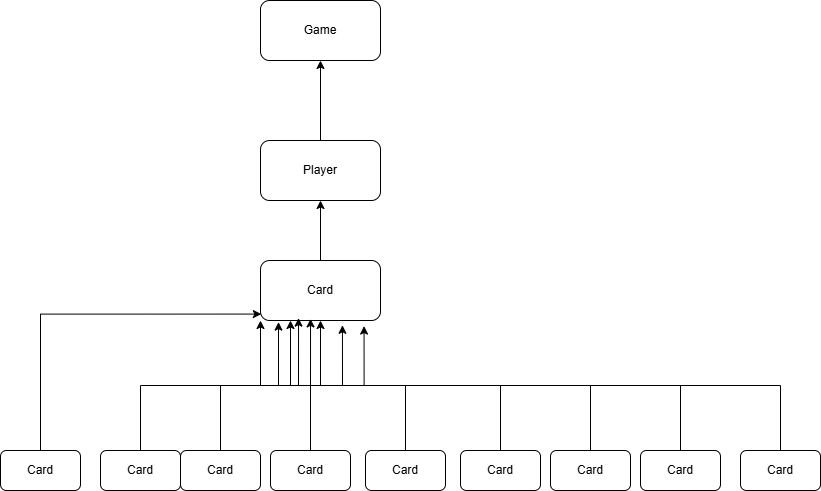

The diagram above was exported from draw.io. Its source (the exported page's mxGraphModel, read from the mxfile embedded in the PNG):
<mxGraphModel dx="1034" dy="1763" grid="1" gridSize="10" guides="1" tooltips="1" connect="1" arrows="1" fold="1" page="1" pageScale="1" pageWidth="850" pageHeight="1100" math="0" shadow="0">
  <root>
    <mxCell id="0" />
    <mxCell id="1" parent="0" />
    <mxCell id="xNX8iV1CyYFa7UAjlmrb-1" edge="1" parent="1" source="xNX8iV1CyYFa7UAjlmrb-2" style="edgeStyle=orthogonalEdgeStyle;rounded=0;orthogonalLoop=1;jettySize=auto;html=1;exitX=0.5;exitY=0;exitDx=0;exitDy=0;entryX=0.5;entryY=1;entryDx=0;entryDy=0;" target="xNX8iV1CyYFa7UAjlmrb-18">
      <mxGeometry relative="1" as="geometry" />
    </mxCell>
    <mxCell id="xNX8iV1CyYFa7UAjlmrb-2" parent="1" style="rounded=1;whiteSpace=wrap;html=1;" value="Card" vertex="1">
      <mxGeometry height="60" width="120" x="360" y="90" as="geometry" />
    </mxCell>
    <mxCell id="xNX8iV1CyYFa7UAjlmrb-3" edge="1" parent="1" source="xNX8iV1CyYFa7UAjlmrb-4" style="edgeStyle=orthogonalEdgeStyle;rounded=0;orthogonalLoop=1;jettySize=auto;html=1;exitX=0.5;exitY=0;exitDx=0;exitDy=0;entryX=0;entryY=1;entryDx=0;entryDy=0;" target="xNX8iV1CyYFa7UAjlmrb-2">
      <mxGeometry relative="1" as="geometry" />
    </mxCell>
    <mxCell id="xNX8iV1CyYFa7UAjlmrb-4" parent="1" style="rounded=1;whiteSpace=wrap;html=1;" value="Card" vertex="1">
      <mxGeometry height="40" width="80" x="200" y="280" as="geometry" />
    </mxCell>
    <mxCell id="xNX8iV1CyYFa7UAjlmrb-5" parent="1" style="rounded=1;whiteSpace=wrap;html=1;" value="Card" vertex="1">
      <mxGeometry height="40" width="80" x="840" y="280" as="geometry" />
    </mxCell>
    <mxCell id="xNX8iV1CyYFa7UAjlmrb-6" parent="1" style="rounded=1;whiteSpace=wrap;html=1;" value="Card" vertex="1">
      <mxGeometry height="40" width="80" x="100" y="280" as="geometry" />
    </mxCell>
    <mxCell id="xNX8iV1CyYFa7UAjlmrb-7" edge="1" parent="1" source="xNX8iV1CyYFa7UAjlmrb-8" style="edgeStyle=orthogonalEdgeStyle;rounded=0;orthogonalLoop=1;jettySize=auto;html=1;exitX=0.5;exitY=0;exitDx=0;exitDy=0;entryX=0.25;entryY=1;entryDx=0;entryDy=0;" target="xNX8iV1CyYFa7UAjlmrb-2">
      <mxGeometry relative="1" as="geometry" />
    </mxCell>
    <mxCell id="xNX8iV1CyYFa7UAjlmrb-8" parent="1" style="rounded=1;whiteSpace=wrap;html=1;" value="Card" vertex="1">
      <mxGeometry height="40" width="80" x="280" y="280" as="geometry" />
    </mxCell>
    <mxCell id="xNX8iV1CyYFa7UAjlmrb-9" edge="1" parent="1" source="xNX8iV1CyYFa7UAjlmrb-10" style="edgeStyle=orthogonalEdgeStyle;rounded=0;orthogonalLoop=1;jettySize=auto;html=1;exitX=0.5;exitY=0;exitDx=0;exitDy=0;entryX=0.15;entryY=1.027;entryDx=0;entryDy=0;entryPerimeter=0;" target="xNX8iV1CyYFa7UAjlmrb-2">
      <mxGeometry relative="1" as="geometry">
        <mxPoint x="380" y="210" as="targetPoint" />
      </mxGeometry>
    </mxCell>
    <mxCell id="xNX8iV1CyYFa7UAjlmrb-10" parent="1" style="rounded=1;whiteSpace=wrap;html=1;" value="Card" vertex="1">
      <mxGeometry height="40" width="80" x="370" y="280" as="geometry" />
    </mxCell>
    <mxCell id="xNX8iV1CyYFa7UAjlmrb-11" parent="1" style="rounded=1;whiteSpace=wrap;html=1;" value="Card" vertex="1">
      <mxGeometry height="40" width="80" x="560" y="280" as="geometry" />
    </mxCell>
    <mxCell id="xNX8iV1CyYFa7UAjlmrb-12" parent="1" style="rounded=1;whiteSpace=wrap;html=1;" value="Card" vertex="1">
      <mxGeometry height="40" width="80" x="465" y="280" as="geometry" />
    </mxCell>
    <mxCell id="xNX8iV1CyYFa7UAjlmrb-13" edge="1" parent="1" source="xNX8iV1CyYFa7UAjlmrb-14" style="edgeStyle=orthogonalEdgeStyle;rounded=0;orthogonalLoop=1;jettySize=auto;html=1;exitX=0.5;exitY=0;exitDx=0;exitDy=0;entryX=0.5;entryY=1;entryDx=0;entryDy=0;" target="xNX8iV1CyYFa7UAjlmrb-2">
      <mxGeometry relative="1" as="geometry" />
    </mxCell>
    <mxCell id="xNX8iV1CyYFa7UAjlmrb-14" parent="1" style="rounded=1;whiteSpace=wrap;html=1;" value="Card" vertex="1">
      <mxGeometry height="40" width="80" x="650" y="280" as="geometry" />
    </mxCell>
    <mxCell id="xNX8iV1CyYFa7UAjlmrb-15" parent="1" style="rounded=1;whiteSpace=wrap;html=1;" value="Card" vertex="1">
      <mxGeometry height="40" width="80" x="740" y="280" as="geometry" />
    </mxCell>
    <mxCell id="xNX8iV1CyYFa7UAjlmrb-16" parent="1" style="rounded=1;whiteSpace=wrap;html=1;" value="Game" vertex="1">
      <mxGeometry height="60" width="120" x="360" y="-170" as="geometry" />
    </mxCell>
    <mxCell id="xNX8iV1CyYFa7UAjlmrb-17" edge="1" parent="1" source="xNX8iV1CyYFa7UAjlmrb-18" style="edgeStyle=orthogonalEdgeStyle;rounded=0;orthogonalLoop=1;jettySize=auto;html=1;exitX=0.5;exitY=0;exitDx=0;exitDy=0;entryX=0.5;entryY=1;entryDx=0;entryDy=0;" target="xNX8iV1CyYFa7UAjlmrb-16">
      <mxGeometry relative="1" as="geometry" />
    </mxCell>
    <mxCell id="xNX8iV1CyYFa7UAjlmrb-18" parent="1" style="rounded=1;whiteSpace=wrap;html=1;" value="Player" vertex="1">
      <mxGeometry height="60" width="120" x="360" y="-30" as="geometry" />
    </mxCell>
    <mxCell id="xNX8iV1CyYFa7UAjlmrb-19" edge="1" parent="1" source="xNX8iV1CyYFa7UAjlmrb-12" style="edgeStyle=orthogonalEdgeStyle;rounded=0;orthogonalLoop=1;jettySize=auto;html=1;exitX=0.5;exitY=0;exitDx=0;exitDy=0;entryX=0.317;entryY=0.96;entryDx=0;entryDy=0;entryPerimeter=0;" target="xNX8iV1CyYFa7UAjlmrb-2">
      <mxGeometry relative="1" as="geometry" />
    </mxCell>
    <mxCell id="xNX8iV1CyYFa7UAjlmrb-20" edge="1" parent="1" source="xNX8iV1CyYFa7UAjlmrb-11" style="edgeStyle=orthogonalEdgeStyle;rounded=0;orthogonalLoop=1;jettySize=auto;html=1;exitX=0.5;exitY=0;exitDx=0;exitDy=0;entryX=0.417;entryY=0.973;entryDx=0;entryDy=0;entryPerimeter=0;" target="xNX8iV1CyYFa7UAjlmrb-2">
      <mxGeometry relative="1" as="geometry" />
    </mxCell>
    <mxCell id="xNX8iV1CyYFa7UAjlmrb-21" edge="1" parent="1" source="xNX8iV1CyYFa7UAjlmrb-15" style="edgeStyle=orthogonalEdgeStyle;rounded=0;orthogonalLoop=1;jettySize=auto;html=1;exitX=0.5;exitY=0;exitDx=0;exitDy=0;entryX=0.683;entryY=1.08;entryDx=0;entryDy=0;entryPerimeter=0;" target="xNX8iV1CyYFa7UAjlmrb-2">
      <mxGeometry relative="1" as="geometry" />
    </mxCell>
    <mxCell id="xNX8iV1CyYFa7UAjlmrb-22" edge="1" parent="1" source="xNX8iV1CyYFa7UAjlmrb-5" style="edgeStyle=orthogonalEdgeStyle;rounded=0;orthogonalLoop=1;jettySize=auto;html=1;exitX=0.5;exitY=0;exitDx=0;exitDy=0;entryX=0.863;entryY=1.093;entryDx=0;entryDy=0;entryPerimeter=0;" target="xNX8iV1CyYFa7UAjlmrb-2">
      <mxGeometry relative="1" as="geometry" />
    </mxCell>
    <mxCell id="xNX8iV1CyYFa7UAjlmrb-23" edge="1" parent="1" source="xNX8iV1CyYFa7UAjlmrb-6" style="edgeStyle=orthogonalEdgeStyle;rounded=0;orthogonalLoop=1;jettySize=auto;html=1;exitX=0.5;exitY=0;exitDx=0;exitDy=0;entryX=0.007;entryY=0.893;entryDx=0;entryDy=0;entryPerimeter=0;" target="xNX8iV1CyYFa7UAjlmrb-2">
      <mxGeometry relative="1" as="geometry">
        <Array as="points">
          <mxPoint x="140" y="144" />
        </Array>
      </mxGeometry>
    </mxCell>
  </root>
</mxGraphModel>